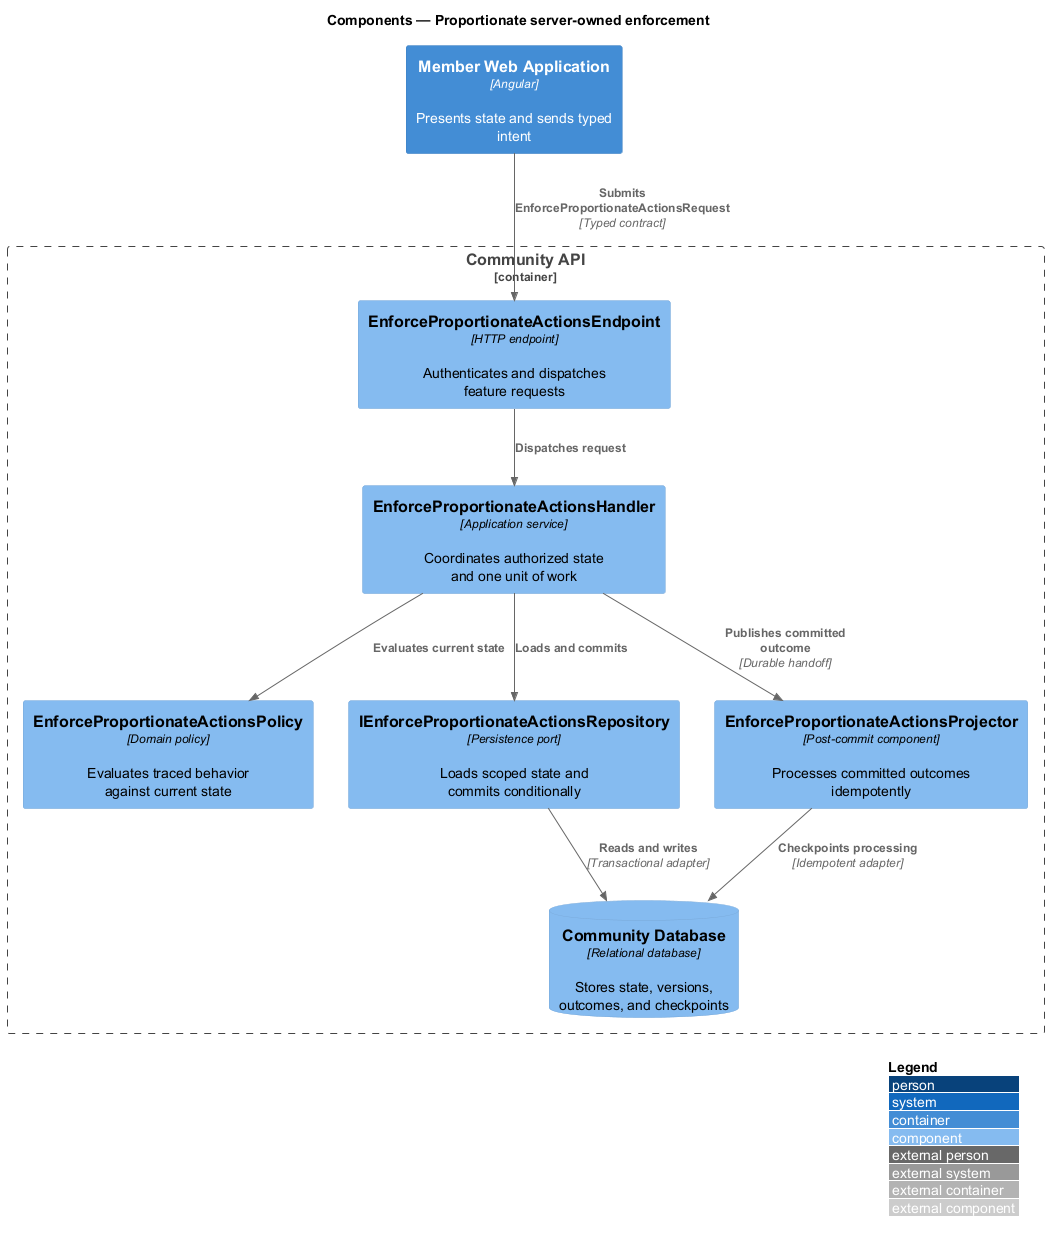

The diagram above was rendered by PlantUML. Its source (embedded in the PNG):
@startuml
!include <C4/C4_Component>
LAYOUT_WITH_LEGEND()
title Components — Proportionate server-owned enforcement

Container(frontend, "Member Web Application", "Angular", "Presents state and sends typed intent")
Container_Boundary(backend, "Community API") {
  Component(endpoint, "EnforceProportionateActionsEndpoint", "HTTP endpoint", "Authenticates and dispatches feature requests")
  Component(handler, "EnforceProportionateActionsHandler", "Application service", "Coordinates authorized state and one unit of work")
  Component(policy, "EnforceProportionateActionsPolicy", "Domain policy", "Evaluates traced behavior against current state")
  Component(repository, "IEnforceProportionateActionsRepository", "Persistence port", "Loads scoped state and commits conditionally")
  Component(projector, "EnforceProportionateActionsProjector", "Post-commit component", "Processes committed outcomes idempotently")
  ComponentDb(store, "Community Database", "Relational database", "Stores state, versions, outcomes, and checkpoints")
}

Rel(frontend, endpoint, "Submits EnforceProportionateActionsRequest", "Typed contract")
Rel(endpoint, handler, "Dispatches request")
Rel(handler, policy, "Evaluates current state")
Rel(handler, repository, "Loads and commits")
Rel(repository, store, "Reads and writes", "Transactional adapter")
Rel(handler, projector, "Publishes committed outcome", "Durable handoff")
Rel(projector, store, "Checkpoints processing", "Idempotent adapter")
@enduml